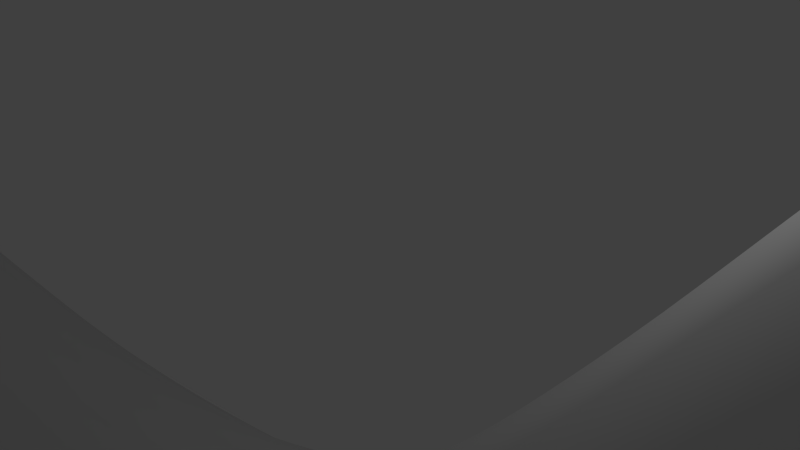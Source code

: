 # Source: jumpdai2.blend  (saved by Blender 2.68.0; exported with 4.5.12 LTS)
import bpy
from mathutils import Matrix  # noqa: F401  (used for matrix-valued properties, if any)

bpy.ops.wm.read_factory_settings(use_empty=True)
scene = bpy.context.scene
scene.name = 'Scene'

# ---- collections
col_collection_1 = bpy.data.collections.new('Collection 1'); scene.collection.children.link(col_collection_1)

# ---- materials (node trees are filled in below, after node groups)
mat_material = bpy.data.materials.new('Material')
mat_material.alpha_threshold = 0.0
mat_material.use_transparent_shadow = False
mat_material.roughness = 0.5
mat_material.line_color = (0.0, 0.0, 0.0, 1.0)

# ---- material node trees

# ---- world
world_world = bpy.data.worlds.new('World'); scene.world = world_world
world_world.color = (0.05088, 0.05088, 0.05088)
world_world.use_sun_shadow = False
world_world.sun_shadow_jitter_overblur = 0.0
world_world.cycles.sampling_method = 'MANUAL'
world_world.cycles.sample_map_resolution = 256

# ---- cameras
cam_camera = bpy.data.cameras.new('Camera')
cam_camera.clip_end = 100.0
cam_camera.lens = 35.0
cam_camera.sensor_width = 32.0
cam_camera.sensor_height = 18.0
cam_camera.ortho_scale = 7.314
cam_camera.dof.focus_distance = 0.0
cam_camera.dof.aperture_fstop = 128.0

# ---- lights
light_lamp = bpy.data.lights.new('Lamp', 'POINT')
light_lamp.transmission_factor = 0.0
light_lamp.cutoff_distance = 30.0
light_lamp.energy = 100.0
light_lamp.shadow_buffer_clip_start = 1.001
light_lamp.shadow_soft_size = 0.1
light_lamp.shadow_maximum_resolution = 0.006
light_lamp.use_absolute_resolution = True
light_lamp.cycles.use_multiple_importance_sampling = False

# ---- meshes
me_cube = bpy.data.meshes.new('Cube')
me_cube.from_pydata([(1.0, 1.0, -1.0), (1.0, -1.0, -1.0), (-1.0, -1.0, -1.0), (-1.0, 1.0, -1.0), (1.0, 1.0, 1.713), (1.0, -1.0, 1.711), (-1.0, -1.0, -0.3025), (-1.0, 1.0, -0.3025), (1.788e-07, 1.0, -1.0), (0.0, -1.0, -1.0), (2.384e-07, 1.0, -0.2018), (-5.364e-07, -1.0, -0.2018), (-0.5, 1.0, -1.0), (-0.5, -1.0, -1.0), (-0.5, 1.0, -0.3033), (-0.5, -1.0, -0.3033), (0.5, 1.0, -1.0), (0.5, -1.0, -1.0), (0.5, 1.0, 0.2339), (0.5, -1.0, 0.2339), (-0.75, 1.0, -1.0), (-0.75, -1.0, -1.0), (-0.75, 1.0, -0.3151), (-0.75, -1.0, -0.3151), (-0.25, 1.0, -1.0), (-0.25, -1.0, -1.0), (-0.25, 1.0, -0.2746), (-0.25, -1.0, -0.2746), (0.25, 1.0, -1.0), (0.25, -1.0, -1.0), (0.25, 1.0, -0.07043), (0.25, -1.0, -0.07043), (0.75, 1.0, -1.0), (0.75, -1.0, -1.0), (0.75, 1.0, 0.9318), (0.75, -1.0, 0.9318), (0.8829, 1.0, -1.0), (0.8829, -1.0, -1.0), (0.8829, 1.0, 1.346), (0.8829, -1.0, 1.346), (0.9452, 1.0, -1.0), (0.9452, -1.0, -1.0), (0.9452, 1.0, 1.549), (0.9452, -1.0, 1.549), (0.8165, 1.0, -1.0), (0.8165, -1.0, -1.0), (0.8165, 1.0, 1.135), (0.8165, -1.0, 1.135), (0.625, 1.0, -1.0), (0.625, -1.0, -1.0), (0.625, 1.0, 0.5413), (0.625, -1.0, 0.5413), (0.5625, 1.0, -1.0), (0.5625, -1.0, -1.0), (0.5625, 1.0, 0.3651), (0.5625, -1.0, 0.3651), (0.6875, 1.0, -1.0), (0.6875, -1.0, -1.0), (0.6875, 1.0, 0.7268), (0.6875, -1.0, 0.7268), (0.3803, 1.0, -1.0), (0.3803, -1.0, -1.0), (0.3803, 1.0, 0.05209), (0.3803, -1.0, 0.05209), (0.4401, 1.0, -1.0), (0.4401, -1.0, -1.0), (0.4401, 1.0, 0.136), (0.4401, -1.0, 0.136), (0.3151, 1.0, -1.0), (0.3151, -1.0, -1.0), (0.3151, 1.0, -0.01464), (0.3151, -1.0, -0.01464), (0.125, 1.0, -1.0), (0.125, -1.0, -1.0), (0.125, 1.0, -0.1431), (0.125, -1.0, -0.1431), (0.1875, 1.0, -1.0), (0.1875, -1.0, -1.0), (0.1875, 1.0, -0.1087), (0.1875, -1.0, -0.1087), (0.0625, 1.0, -1.0), (0.0625, -1.0, -1.0), (0.0625, 1.0, -0.1735), (0.0625, -1.0, -0.1735), (-0.125, 1.0, -1.0), (-0.125, -1.0, -1.0), (-0.125, 1.0, -0.2462), (-0.125, -1.0, -0.2462), (-0.0625, 1.0, -1.0), (-0.0625, -1.0, -1.0), (-0.0625, 1.0, -0.2231), (-0.0625, -1.0, -0.2231), (-0.1875, 1.0, -1.0), (-0.1875, -1.0, -1.0), (-0.1875, 1.0, -0.2605), (-0.1875, -1.0, -0.2605), (-0.375, 1.0, -1.0), (-0.375, -1.0, -1.0), (-0.375, 1.0, -0.2909), (-0.375, -1.0, -0.2909), (-0.3125, 1.0, -1.0), (-0.3125, -1.0, -1.0), (-0.3125, 1.0, -0.2834), (-0.3125, -1.0, -0.2834), (-0.4375, 1.0, -1.0), (-0.4375, -1.0, -1.0), (-0.4375, 1.0, -0.2973), (-0.4375, -1.0, -0.2973), (-0.625, 1.0, -1.0), (-0.625, -1.0, -1.0), (-0.625, 1.0, -0.3134), (-0.625, -1.0, -0.3134), (-0.5625, 1.0, -1.0), (-0.5625, -1.0, -1.0), (-0.5625, 1.0, -0.3093), (-0.5625, -1.0, -0.3093), (-0.6875, 1.0, -1.0), (-0.6875, -1.0, -1.0), (-0.6875, 1.0, -0.3137), (-0.6875, -1.0, -0.3137), (-0.875, 1.0, -1.0), (-0.875, -1.0, -1.0), (-0.875, 1.0, -0.3189), (-0.875, -1.0, -0.3189), (-0.8125, 1.0, -1.0), (-0.8125, -1.0, -1.0), (-0.8125, 1.0, -0.3186), (-0.8125, -1.0, -0.3186), (-0.9375, 1.0, -1.0), (-0.9375, -1.0, -1.0), (-0.9375, 1.0, -0.3132), (-0.9375, -1.0, -0.3132)], [], [(128, 129, 2, 3), (130, 7, 6, 131), (0, 4, 5, 1), (129, 131, 6, 2), (2, 6, 7, 3), (130, 128, 3, 7), (80, 81, 9, 8), (82, 10, 11, 83), (81, 83, 11, 9), (82, 80, 8, 10), (104, 105, 13, 12), (106, 14, 15, 107), (105, 107, 15, 13), (106, 104, 12, 14), (52, 53, 17, 16), (54, 18, 19, 55), (53, 55, 19, 17), (54, 52, 16, 18), (116, 117, 21, 20), (118, 22, 23, 119), (117, 119, 23, 21), (118, 116, 20, 22), (92, 93, 25, 24), (94, 26, 27, 95), (93, 95, 27, 25), (94, 92, 24, 26), (68, 69, 29, 28), (70, 30, 31, 71), (69, 71, 31, 29), (70, 68, 28, 30), (44, 45, 33, 32), (46, 34, 35, 47), (45, 47, 35, 33), (46, 44, 32, 34), (40, 41, 37, 36), (42, 38, 39, 43), (41, 43, 39, 37), (42, 40, 36, 38), (0, 1, 41, 40), (4, 42, 43, 5), (1, 5, 43, 41), (4, 0, 40, 42), (36, 37, 45, 44), (38, 46, 47, 39), (37, 39, 47, 45), (38, 36, 44, 46), (56, 57, 49, 48), (58, 50, 51, 59), (57, 59, 51, 49), (58, 56, 48, 50), (48, 49, 53, 52), (50, 54, 55, 51), (49, 51, 55, 53), (50, 48, 52, 54), (32, 33, 57, 56), (34, 58, 59, 35), (33, 35, 59, 57), (34, 32, 56, 58), (64, 65, 61, 60), (66, 62, 63, 67), (65, 67, 63, 61), (66, 64, 60, 62), (16, 17, 65, 64), (18, 66, 67, 19), (17, 19, 67, 65), (18, 16, 64, 66), (60, 61, 69, 68), (62, 70, 71, 63), (61, 63, 71, 69), (62, 60, 68, 70), (76, 77, 73, 72), (78, 74, 75, 79), (77, 79, 75, 73), (78, 76, 72, 74), (28, 29, 77, 76), (30, 78, 79, 31), (29, 31, 79, 77), (30, 28, 76, 78), (72, 73, 81, 80), (74, 82, 83, 75), (73, 75, 83, 81), (74, 72, 80, 82), (88, 89, 85, 84), (90, 86, 87, 91), (89, 91, 87, 85), (90, 88, 84, 86), (8, 9, 89, 88), (10, 90, 91, 11), (9, 11, 91, 89), (10, 8, 88, 90), (84, 85, 93, 92), (86, 94, 95, 87), (85, 87, 95, 93), (86, 84, 92, 94), (100, 101, 97, 96), (102, 98, 99, 103), (101, 103, 99, 97), (102, 100, 96, 98), (24, 25, 101, 100), (26, 102, 103, 27), (25, 27, 103, 101), (26, 24, 100, 102), (96, 97, 105, 104), (98, 106, 107, 99), (97, 99, 107, 105), (98, 96, 104, 106), (112, 113, 109, 108), (114, 110, 111, 115), (113, 115, 111, 109), (114, 112, 108, 110), (12, 13, 113, 112), (14, 114, 115, 15), (13, 15, 115, 113), (14, 12, 112, 114), (108, 109, 117, 116), (110, 118, 119, 111), (109, 111, 119, 117), (110, 108, 116, 118), (124, 125, 121, 120), (126, 122, 123, 127), (125, 127, 123, 121), (126, 124, 120, 122), (20, 21, 125, 124), (22, 126, 127, 23), (21, 23, 127, 125), (22, 20, 124, 126), (120, 121, 129, 128), (122, 130, 131, 123), (121, 123, 131, 129), (122, 120, 128, 130)])
me_cube.polygons.foreach_set('use_smooth', [True] * 130)
me_cube.materials.append(mat_material)
me_cube.use_remesh_preserve_volume = False
me_cube.use_remesh_preserve_attributes = False
me_cube.use_mirror_vertex_groups = False
me_cube.update()

# ---- objects
ob_cube = bpy.data.objects.new('Cube', me_cube)
ob_lamp = bpy.data.objects.new('Lamp', light_lamp)
ob_camera = bpy.data.objects.new('Camera', cam_camera)

# ---- transforms, parenting, visibility, modifiers, constraints
ob_cube.location = (-9.714, 0.0, -4.977)
ob_cube.scale = (20.05, 2.405, 8.995)
ob_cube.lock_rotations_4d = False
ob_cube.empty_display_type = 'ARROWS'
ob_cube.lineart.crease_threshold = 0.0
_m = ob_cube.modifiers.new('Subsurf', 'SUBSURF')
_m.uv_smooth = 'PRESERVE_CORNERS'
_m.quality = 2
_m.levels = 0
_m.show_only_control_edges = False
ob_lamp.location = (4.076, 1.005, 5.904)
ob_lamp.rotation_euler = (0.6503, 0.05522, 1.866)
ob_lamp.lock_rotations_4d = False
ob_lamp.empty_display_type = 'ARROWS'
ob_lamp.color = (0.0, 0.0, 0.0, 0.0)
ob_lamp.lineart.crease_threshold = 0.0
ob_camera.location = (7.481, -6.508, 5.344)
ob_camera.rotation_euler = (1.109, 0.01082, 0.8149)
ob_camera.lock_rotations_4d = False
ob_camera.empty_display_type = 'ARROWS'
ob_camera.color = (0.0, 0.0, 0.0, 0.0)
ob_camera.display_type = 'WIRE'
ob_camera.lineart.crease_threshold = 0.0

# ---- collection membership
col_collection_1.objects.link(ob_cube)
col_collection_1.objects.link(ob_lamp)
col_collection_1.objects.link(ob_camera)

# ---- scene / render settings (as saved in the file)
scene.camera = ob_camera
scene.frame_start = 1; scene.frame_end = 250; scene.frame_set(156)
scene.render.engine = 'BLENDER_EEVEE_NEXT'
scene.render.image_settings.color_mode = 'RGB'
scene.render.image_settings.compression = 90
scene.render.resolution_percentage = 50
scene.render.dither_intensity = 0.0
scene.cycles.use_denoising = False
scene.cycles.samples = 10
scene.cycles.sampling_pattern = 'TABULATED_SOBOL'
scene.cycles.light_sampling_threshold = 0.0
scene.cycles.use_adaptive_sampling = False
scene.cycles.use_light_tree = False
scene.cycles.blur_glossy = 0.0
scene.cycles.volume_bounces = 1
scene.cycles.pixel_filter_type = 'GAUSSIAN'
scene.cycles.sample_clamp_indirect = 0.0
scene.view_settings.view_transform = 'Standard'
bpy.context.view_layer.update()
